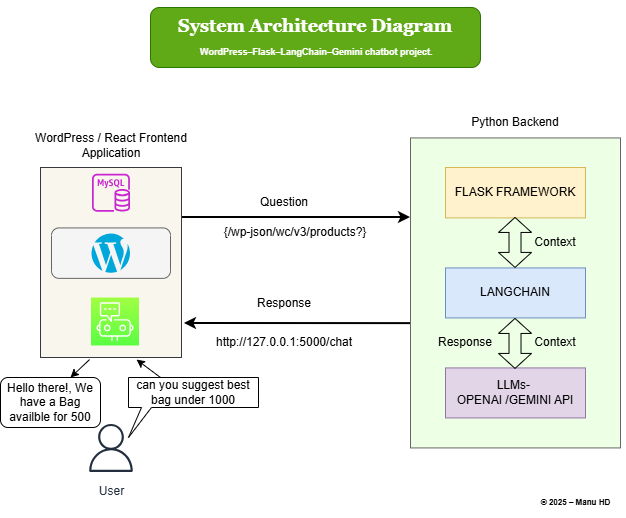

The diagram above was exported from draw.io. Its source (the exported page's mxGraphModel, read from the mxfile embedded in the PNG):
<mxGraphModel dx="872" dy="439" grid="1" gridSize="10" guides="1" tooltips="1" connect="1" arrows="1" fold="1" page="1" pageScale="1" pageWidth="827" pageHeight="1169" math="0" shadow="0">
  <root>
    <mxCell id="0" />
    <mxCell id="1" parent="0" />
    <mxCell id="Y8UnT-GdkddQRGD-BjkZ-3" value="User" style="sketch=0;outlineConnect=0;fontColor=#232F3E;gradientColor=none;strokeColor=#232F3E;fillColor=#ffffff;dashed=0;verticalLabelPosition=bottom;verticalAlign=top;align=center;html=1;fontSize=12;fontStyle=0;aspect=fixed;shape=mxgraph.aws4.resourceIcon;resIcon=mxgraph.aws4.user;" parent="1" vertex="1">
      <mxGeometry x="200.5" y="450.43" width="60" height="60" as="geometry" />
    </mxCell>
    <mxCell id="Y8UnT-GdkddQRGD-BjkZ-5" value="" style="rounded=0;whiteSpace=wrap;html=1;rotation=90;fillColor=light-dark(#edffe5, #1a1a1a);strokeColor=#666666;fontColor=#333333;" parent="1" vertex="1">
      <mxGeometry x="480" y="220.43" width="310" height="210" as="geometry" />
    </mxCell>
    <mxCell id="Y8UnT-GdkddQRGD-BjkZ-6" value="Hello there!, We have a Bag availble for 500" style="rounded=1;whiteSpace=wrap;html=1;" parent="1" vertex="1">
      <mxGeometry x="120" y="410" width="100" height="50" as="geometry" />
    </mxCell>
    <mxCell id="Y8UnT-GdkddQRGD-BjkZ-8" value="can you suggest best bag under 1000" style="shape=callout;whiteSpace=wrap;html=1;perimeter=calloutPerimeter;position2=0;size=30;position=0.1;base=10;" parent="1" vertex="1">
      <mxGeometry x="248" y="410" width="130" height="60" as="geometry" />
    </mxCell>
    <mxCell id="Y8UnT-GdkddQRGD-BjkZ-9" value="" style="endArrow=classic;html=1;rounded=0;strokeWidth=2;" parent="1" edge="1">
      <mxGeometry width="50" height="50" relative="1" as="geometry">
        <mxPoint x="170" y="250" as="sourcePoint" />
        <mxPoint x="530" y="250" as="targetPoint" />
        <Array as="points">
          <mxPoint x="320" y="250" />
        </Array>
      </mxGeometry>
    </mxCell>
    <mxCell id="Y8UnT-GdkddQRGD-BjkZ-10" value="FLASK FRAMEWORK" style="rounded=0;whiteSpace=wrap;html=1;fillColor=#fff2cc;strokeColor=#d6b656;" parent="1" vertex="1">
      <mxGeometry x="565" y="200" width="140" height="50.43" as="geometry" />
    </mxCell>
    <mxCell id="Y8UnT-GdkddQRGD-BjkZ-11" value="LANGCHAIN" style="rounded=0;whiteSpace=wrap;html=1;fillColor=#dae8fc;strokeColor=#6c8ebf;" parent="1" vertex="1">
      <mxGeometry x="565" y="300.43" width="140" height="50" as="geometry" />
    </mxCell>
    <mxCell id="Y8UnT-GdkddQRGD-BjkZ-12" value="LLMs-&amp;nbsp;&lt;br&gt;OPENAI /GEMINI API" style="rounded=0;whiteSpace=wrap;html=1;fillColor=#e1d5e7;strokeColor=#9673a6;" parent="1" vertex="1">
      <mxGeometry x="565" y="400.43" width="140" height="50" as="geometry" />
    </mxCell>
    <mxCell id="Y8UnT-GdkddQRGD-BjkZ-14" value="" style="rounded=0;whiteSpace=wrap;html=1;direction=south;fillColor=#f9f7ed;strokeColor=#36393d;" parent="1" vertex="1">
      <mxGeometry x="160" y="200" width="141" height="190" as="geometry" />
    </mxCell>
    <mxCell id="Y8UnT-GdkddQRGD-BjkZ-15" value="" style="rounded=1;whiteSpace=wrap;html=1;fillColor=#f5f5f5;strokeColor=#666666;fontColor=#333333;" parent="1" vertex="1">
      <mxGeometry x="171" y="260.43000000000006" width="119" height="50.43" as="geometry" />
    </mxCell>
    <mxCell id="Y8UnT-GdkddQRGD-BjkZ-16" value="" style="dashed=0;outlineConnect=0;html=1;align=center;labelPosition=center;verticalLabelPosition=bottom;verticalAlign=top;shape=mxgraph.weblogos.wordpress;fillColor=#00A7DA;strokeColor=none" parent="1" vertex="1">
      <mxGeometry x="210.5" y="265.65" width="40" height="40" as="geometry" />
    </mxCell>
    <mxCell id="Y8UnT-GdkddQRGD-BjkZ-17" value="" style="sketch=0;points=[[0,0,0],[0.25,0,0],[0.5,0,0],[0.75,0,0],[1,0,0],[0,1,0],[0.25,1,0],[0.5,1,0],[0.75,1,0],[1,1,0],[0,0.25,0],[0,0.5,0],[0,0.75,0],[1,0.25,0],[1,0.5,0],[1,0.75,0]];points=[[0,0,0],[0.25,0,0],[0.5,0,0],[0.75,0,0],[1,0,0],[0,1,0],[0.25,1,0],[0.5,1,0],[0.75,1,0],[1,1,0],[0,0.25,0],[0,0.5,0],[0,0.75,0],[1,0.25,0],[1,0.5,0],[1,0.75,0]];outlineConnect=0;fontColor=#232F3E;fillColor=light-dark(#a1ff42, #ff81d9);strokeColor=#ffffff;dashed=0;verticalLabelPosition=bottom;verticalAlign=top;align=center;html=1;fontSize=12;fontStyle=0;aspect=fixed;shape=mxgraph.aws4.resourceIcon;resIcon=mxgraph.aws4.chatbot;gradientColor=light-dark(#5afd44, #ededed);" parent="1" vertex="1">
      <mxGeometry x="210.5" y="330" width="48" height="48" as="geometry" />
    </mxCell>
    <mxCell id="Y8UnT-GdkddQRGD-BjkZ-18" value="WordPress / React Frontend Application" style="text;html=1;whiteSpace=wrap;strokeColor=none;fillColor=none;align=center;verticalAlign=middle;rounded=0;" parent="1" vertex="1">
      <mxGeometry x="135.75" y="160" width="189.5" height="35" as="geometry" />
    </mxCell>
    <mxCell id="Y8UnT-GdkddQRGD-BjkZ-19" value="Python Backend" style="text;html=1;whiteSpace=wrap;strokeColor=none;fillColor=none;align=center;verticalAlign=middle;rounded=0;" parent="1" vertex="1">
      <mxGeometry x="585" y="140" width="100" height="30" as="geometry" />
    </mxCell>
    <mxCell id="Y8UnT-GdkddQRGD-BjkZ-20" value="" style="endArrow=classic;html=1;rounded=0;entryX=1.011;entryY=0.319;entryDx=0;entryDy=0;entryPerimeter=0;" parent="1" target="Y8UnT-GdkddQRGD-BjkZ-14" edge="1">
      <mxGeometry width="50" height="50" relative="1" as="geometry">
        <mxPoint x="280" y="410" as="sourcePoint" />
        <mxPoint x="300" y="390" as="targetPoint" />
      </mxGeometry>
    </mxCell>
    <mxCell id="Y8UnT-GdkddQRGD-BjkZ-21" value="" style="endArrow=classic;html=1;rounded=0;exitX=1.011;exitY=0.652;exitDx=0;exitDy=0;exitPerimeter=0;" parent="1" source="Y8UnT-GdkddQRGD-BjkZ-14" edge="1">
      <mxGeometry width="50" height="50" relative="1" as="geometry">
        <mxPoint x="200" y="400" as="sourcePoint" />
        <mxPoint x="190" y="410" as="targetPoint" />
      </mxGeometry>
    </mxCell>
    <mxCell id="Y8UnT-GdkddQRGD-BjkZ-28" value="Question" style="text;html=1;whiteSpace=wrap;strokeColor=none;fillColor=none;align=center;verticalAlign=middle;rounded=0;" parent="1" vertex="1">
      <mxGeometry x="374" y="220" width="60" height="30" as="geometry" />
    </mxCell>
    <mxCell id="Y8UnT-GdkddQRGD-BjkZ-29" value="Response" style="text;html=1;whiteSpace=wrap;strokeColor=none;fillColor=none;align=center;verticalAlign=middle;rounded=0;" parent="1" vertex="1">
      <mxGeometry x="374" y="321" width="60" height="30" as="geometry" />
    </mxCell>
    <mxCell id="Y8UnT-GdkddQRGD-BjkZ-30" value="Response" style="text;html=1;whiteSpace=wrap;strokeColor=none;fillColor=none;align=center;verticalAlign=middle;rounded=0;" parent="1" vertex="1">
      <mxGeometry x="555" y="360.43" width="60" height="30" as="geometry" />
    </mxCell>
    <mxCell id="Y8UnT-GdkddQRGD-BjkZ-31" value="Context" style="text;html=1;whiteSpace=wrap;strokeColor=none;fillColor=none;align=center;verticalAlign=middle;rounded=0;" parent="1" vertex="1">
      <mxGeometry x="645" y="260.43" width="60" height="30" as="geometry" />
    </mxCell>
    <mxCell id="Y8UnT-GdkddQRGD-BjkZ-32" value="Context" style="text;html=1;whiteSpace=wrap;strokeColor=none;fillColor=none;align=center;verticalAlign=middle;rounded=0;" parent="1" vertex="1">
      <mxGeometry x="645" y="360.43" width="60" height="30" as="geometry" />
    </mxCell>
    <mxCell id="Cyrrd-tscuWkgnFgXQkW-1" value="{/wp-json/wc/v3/products?}" style="text;html=1;whiteSpace=wrap;strokeColor=none;fillColor=none;align=center;verticalAlign=middle;rounded=0;" vertex="1" parent="1">
      <mxGeometry x="340" y="250" width="150" height="30" as="geometry" />
    </mxCell>
    <mxCell id="Cyrrd-tscuWkgnFgXQkW-4" value="http://127.0.0.1:5000/chat" style="text;html=1;whiteSpace=wrap;strokeColor=none;fillColor=none;align=center;verticalAlign=middle;rounded=0;" vertex="1" parent="1">
      <mxGeometry x="374" y="360" width="60" height="30" as="geometry" />
    </mxCell>
    <mxCell id="Cyrrd-tscuWkgnFgXQkW-45" value="" style="shape=flexArrow;endArrow=classic;startArrow=classic;html=1;rounded=0;width=12;startSize=4.67;endSize=4.67;" edge="1" parent="1">
      <mxGeometry width="100" height="100" relative="1" as="geometry">
        <mxPoint x="634.53" y="300.43" as="sourcePoint" />
        <mxPoint x="634.5" y="249.43" as="targetPoint" />
      </mxGeometry>
    </mxCell>
    <mxCell id="Cyrrd-tscuWkgnFgXQkW-46" value="" style="shape=flexArrow;endArrow=classic;startArrow=classic;html=1;rounded=0;width=12;startSize=4.67;endSize=4.67;" edge="1" parent="1">
      <mxGeometry width="100" height="100" relative="1" as="geometry">
        <mxPoint x="634.53" y="401.43" as="sourcePoint" />
        <mxPoint x="634.5" y="350.43" as="targetPoint" />
      </mxGeometry>
    </mxCell>
    <mxCell id="Cyrrd-tscuWkgnFgXQkW-53" value="" style="endArrow=classic;html=1;rounded=0;exitX=0.599;exitY=1;exitDx=0;exitDy=0;entryX=0.821;entryY=-0.021;entryDx=0;entryDy=0;entryPerimeter=0;strokeWidth=2;exitPerimeter=0;" edge="1" parent="1" source="Y8UnT-GdkddQRGD-BjkZ-5" target="Y8UnT-GdkddQRGD-BjkZ-14">
      <mxGeometry width="50" height="50" relative="1" as="geometry">
        <mxPoint x="340" y="340" as="sourcePoint" />
        <mxPoint x="390" y="290" as="targetPoint" />
      </mxGeometry>
    </mxCell>
    <mxCell id="Cyrrd-tscuWkgnFgXQkW-57" value="" style="sketch=0;outlineConnect=0;fontColor=#232F3E;gradientColor=none;fillColor=#C925D1;strokeColor=none;dashed=0;verticalLabelPosition=bottom;verticalAlign=top;align=center;html=1;fontSize=12;fontStyle=0;aspect=fixed;pointerEvents=1;shape=mxgraph.aws4.rds_mysql_instance;" vertex="1" parent="1">
      <mxGeometry x="211.5" y="206.22" width="38" height="38" as="geometry" />
    </mxCell>
    <mxCell id="Cyrrd-tscuWkgnFgXQkW-58" value="&lt;h2&gt;&lt;b&gt;&lt;font face=&quot;Georgia&quot;&gt;System Architecture Diagram&lt;br&gt;&lt;/font&gt;&lt;/b&gt;&lt;font style=&quot;font-size: 9px;&quot;&gt;&amp;nbsp;WordPress–Flask–LangChain–Gemini chatbot project.&lt;/font&gt;&lt;b&gt;&lt;font face=&quot;Georgia&quot;&gt;&lt;/font&gt;&lt;/b&gt;&lt;/h2&gt;" style="rounded=1;whiteSpace=wrap;html=1;fillColor=#60a917;strokeColor=#2D7600;fontColor=#ffffff;" vertex="1" parent="1">
      <mxGeometry x="270" y="40" width="330" height="60" as="geometry" />
    </mxCell>
    <mxCell id="Cyrrd-tscuWkgnFgXQkW-63" value="&lt;font style=&quot;font-size: 8px;&quot;&gt;© 2025 – Manu HD&lt;/font&gt;" style="text;strokeColor=none;fillColor=none;html=1;fontSize=24;fontStyle=1;verticalAlign=middle;align=center;" vertex="1" parent="1">
      <mxGeometry x="645" y="510.43" width="100" height="40" as="geometry" />
    </mxCell>
  </root>
</mxGraphModel>